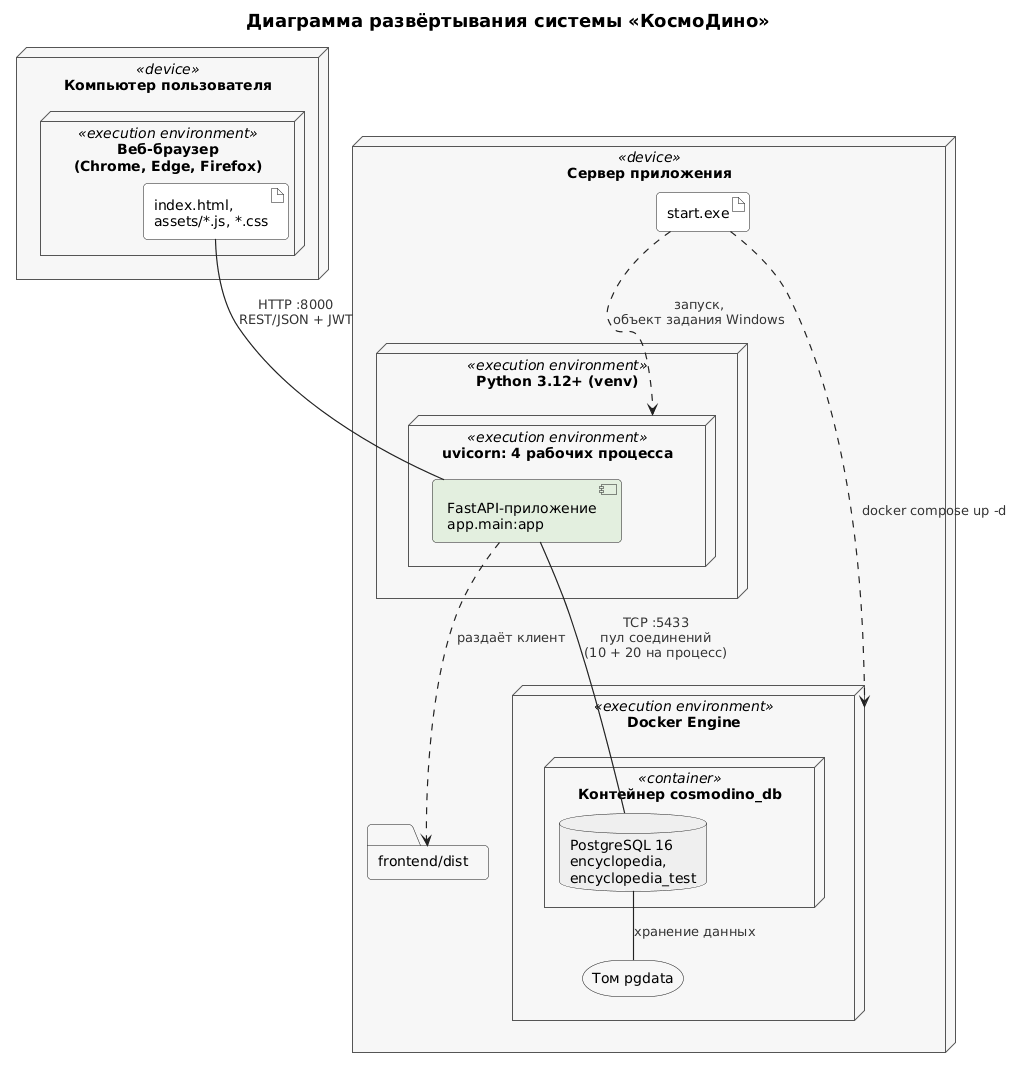

The diagram above was rendered by PlantUML. Its source (embedded in the PNG):
@startuml
' UML. Диаграмма развёртывания (размещения): узлы — вычислительные ресурсы,
' артефакты — развёртываемые файлы, линии связи — протоколы взаимодействия.
!include _style.iuml
skinparam defaultFontSize 14
skinparam ArrowFontSize 13
title Диаграмма развёртывания системы «КосмоДино»
skinparam nodesep 30
skinparam ranksep 40

node "Компьютер пользователя" as PC <<device>> {
  node "Веб-браузер\n(Chrome, Edge, Firefox)" as Browser <<execution environment>> {
    artifact "index.html,\nassets/*.js, *.css" as SPA
  }
}

node "Сервер приложения" as Server <<device>> {
  artifact "start.exe" as Launcher
  node "Python 3.12+ (venv)" as Py <<execution environment>> {
    node "uvicorn: 4 рабочих процесса" as Uv <<execution environment>> {
      component "FastAPI-приложение\napp.main:app" as App
    }
  }
  folder "frontend/dist" as Dist
  node "Docker Engine" as Docker <<execution environment>> {
    node "Контейнер cosmodino_db" as Cont <<container>> {
      database "PostgreSQL 16\nencyclopedia,\nencyclopedia_test" as PG
    }
    storage "Том pgdata" as Vol
  }
}

SPA -- App : HTTP :8000\nREST/JSON + JWT
App ..> Dist : раздаёт клиент
App -- PG : TCP :5433\nпул соединений\n(10 + 20 на процесс)
PG -- Vol : хранение данных
Launcher ..> Docker : docker compose up -d
Launcher ..> Uv : запуск,\nобъект задания Windows
@enduml